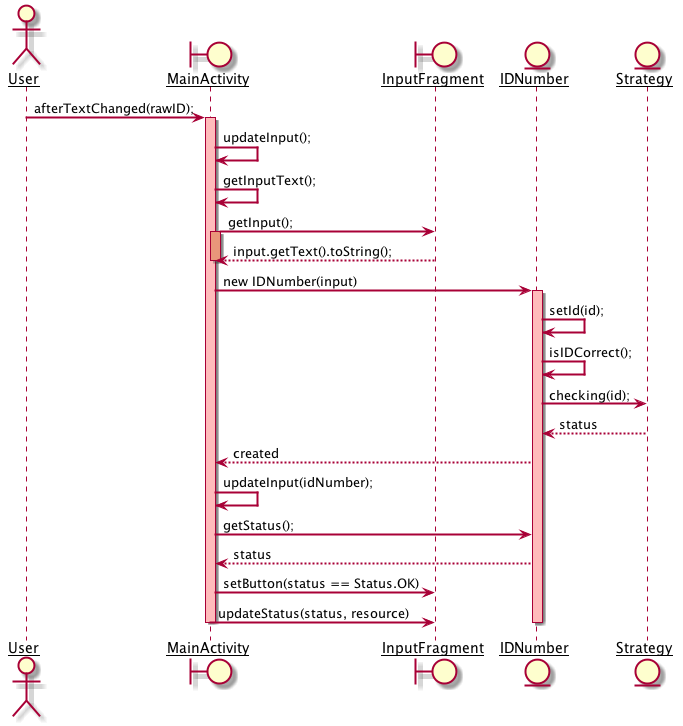

The diagram above was rendered by PlantUML. Its source (embedded in the PNG):
@startuml
skinparam sequenceArrowThickness 2
skinparam sequenceParticipant underline

actor User
boundary MainActivity
boundary InputFragment
entity IDNumber
entity Strategy


User -> MainActivity: afterTextChanged(rawID);
activate MainActivity #FFBBBB

MainActivity -> MainActivity: updateInput();
MainActivity -> MainActivity: getInputText();

MainActivity -> InputFragment: getInput();

activate MainActivity #DarkSalmon
MainActivity <-- InputFragment: input.getText().toString();
deactivate MainActivity

MainActivity -> IDNumber: new IDNumber(input)
activate IDNumber #FFBBBB
IDNumber -> IDNumber: setId(id);
IDNumber -> IDNumber: isIDCorrect();
IDNumber -> Strategy: checking(id);
IDNumber <-- Strategy: status
MainActivity <-- IDNumber: created

MainActivity -> MainActivity: updateInput(idNumber);
MainActivity -> IDNumber: getStatus();
MainActivity <-- IDNumber: status
MainActivity -> InputFragment: setButton(status == Status.OK)
MainActivity -> InputFragment: updateStatus(status, resource)

deactivate IDNumber
deactivate MainActivity

@enduml